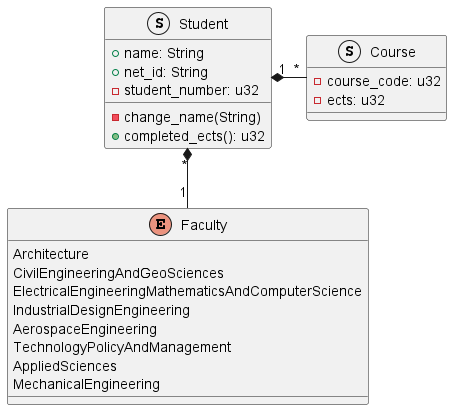

The diagram above was rendered by PlantUML. Its source (embedded in the PNG):
@startuml rust-to-class-1

struct Student {
    + name: String
    + net_id: String
    - student_number: u32
    ' the fields below are shown in the diagram as their own classes
    ' - courses: Vec<Course>
    ' - faculty: Faculty

    - change_name(String)
    + completed_ects(): u32
}

struct Course {
    - course_code: u32
    - ects: u32
}

enum Faculty {
    Architecture
    CivilEngineeringAndGeoSciences
    ElectricalEngineeringMathematicsAndComputerScience
    IndustrialDesignEngineering
    AerospaceEngineering
    TechnologyPolicyAndManagement
    AppliedSciences
    MechanicalEngineering
}

Student "1" *- "*" Course
Student "*" *-- "1" Faculty

@enduml